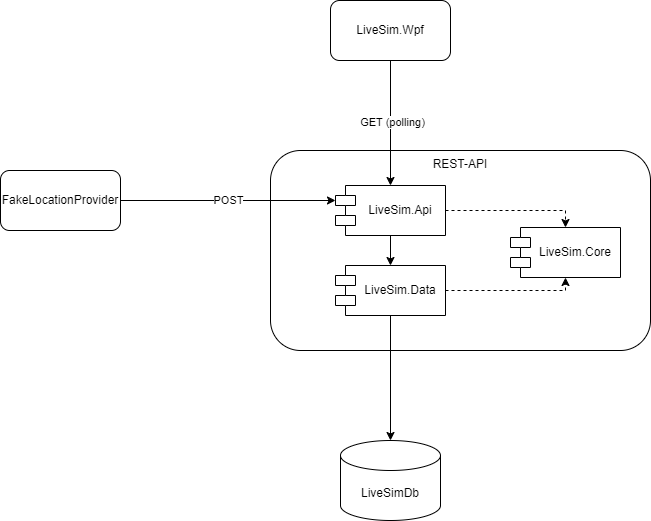

The diagram above was exported from draw.io. Its source (the exported page's mxGraphModel, read from the mxfile embedded in the PNG):
<mxGraphModel dx="2954" dy="1204" grid="1" gridSize="10" guides="1" tooltips="1" connect="1" arrows="1" fold="1" page="1" pageScale="1" pageWidth="1654" pageHeight="1169" math="0" shadow="0">
  <root>
    <mxCell id="0" />
    <mxCell id="1" parent="0" />
    <mxCell id="DQUvHTPyKi_NLOAsoHAg-1" value="REST-API" style="rounded=1;whiteSpace=wrap;html=1;verticalAlign=top;" vertex="1" parent="1">
      <mxGeometry x="620" y="470" width="380" height="200" as="geometry" />
    </mxCell>
    <mxCell id="NfTT7p1alg2ybYDbAV9B-3" value="LiveSim.Wpf" style="rounded=1;whiteSpace=wrap;html=1;" parent="1" vertex="1">
      <mxGeometry x="680" y="320" width="120" height="60" as="geometry" />
    </mxCell>
    <mxCell id="NfTT7p1alg2ybYDbAV9B-4" value="" style="endArrow=classic;html=1;rounded=0;exitX=0.5;exitY=1;exitDx=0;exitDy=0;entryX=0.5;entryY=0;entryDx=0;entryDy=0;" parent="1" source="NfTT7p1alg2ybYDbAV9B-3" target="DQUvHTPyKi_NLOAsoHAg-2" edge="1">
      <mxGeometry width="50" height="50" relative="1" as="geometry">
        <mxPoint x="800" y="450" as="sourcePoint" />
        <mxPoint x="740" y="500" as="targetPoint" />
      </mxGeometry>
    </mxCell>
    <mxCell id="NfTT7p1alg2ybYDbAV9B-5" value="GET (polling)" style="edgeLabel;html=1;align=center;verticalAlign=middle;resizable=0;points=[];" parent="NfTT7p1alg2ybYDbAV9B-4" vertex="1" connectable="0">
      <mxGeometry x="-0.0167" y="1" relative="1" as="geometry">
        <mxPoint as="offset" />
      </mxGeometry>
    </mxCell>
    <mxCell id="NfTT7p1alg2ybYDbAV9B-7" style="edgeStyle=orthogonalEdgeStyle;rounded=0;orthogonalLoop=1;jettySize=auto;html=1;exitX=0.5;exitY=1;exitDx=0;exitDy=0;" parent="1" edge="1">
      <mxGeometry relative="1" as="geometry">
        <mxPoint x="740" y="560" as="sourcePoint" />
        <mxPoint x="740" y="560" as="targetPoint" />
      </mxGeometry>
    </mxCell>
    <mxCell id="NfTT7p1alg2ybYDbAV9B-11" value="" style="endArrow=classic;html=1;rounded=0;exitX=1;exitY=0.5;exitDx=0;exitDy=0;entryX=0.5;entryY=0;entryDx=0;entryDy=0;edgeStyle=orthogonalEdgeStyle;dashed=1;" parent="1" source="DQUvHTPyKi_NLOAsoHAg-2" target="DQUvHTPyKi_NLOAsoHAg-3" edge="1">
      <mxGeometry width="50" height="50" relative="1" as="geometry">
        <mxPoint x="800" y="530" as="sourcePoint" />
        <mxPoint x="850" y="565" as="targetPoint" />
      </mxGeometry>
    </mxCell>
    <mxCell id="NfTT7p1alg2ybYDbAV9B-12" value="" style="endArrow=classic;html=1;rounded=0;exitX=1;exitY=0.5;exitDx=0;exitDy=0;entryX=0.5;entryY=1;entryDx=0;entryDy=0;edgeStyle=orthogonalEdgeStyle;dashed=1;" parent="1" source="DQUvHTPyKi_NLOAsoHAg-4" target="DQUvHTPyKi_NLOAsoHAg-3" edge="1">
      <mxGeometry width="50" height="50" relative="1" as="geometry">
        <mxPoint x="800" y="615" as="sourcePoint" />
        <mxPoint x="850" y="595" as="targetPoint" />
      </mxGeometry>
    </mxCell>
    <mxCell id="NfTT7p1alg2ybYDbAV9B-13" value="LiveSimDb" style="shape=cylinder3;whiteSpace=wrap;html=1;boundedLbl=1;backgroundOutline=1;size=15;" parent="1" vertex="1">
      <mxGeometry x="690" y="760" width="100" height="80" as="geometry" />
    </mxCell>
    <mxCell id="NfTT7p1alg2ybYDbAV9B-14" value="" style="endArrow=classic;html=1;rounded=0;exitX=0.5;exitY=1;exitDx=0;exitDy=0;entryX=0.5;entryY=0;entryDx=0;entryDy=0;entryPerimeter=0;" parent="1" source="DQUvHTPyKi_NLOAsoHAg-4" target="NfTT7p1alg2ybYDbAV9B-13" edge="1">
      <mxGeometry width="50" height="50" relative="1" as="geometry">
        <mxPoint x="740" y="645" as="sourcePoint" />
        <mxPoint x="850" y="500" as="targetPoint" />
      </mxGeometry>
    </mxCell>
    <mxCell id="NfTT7p1alg2ybYDbAV9B-16" value="FakeLocationProvider" style="rounded=1;whiteSpace=wrap;html=1;" parent="1" vertex="1">
      <mxGeometry x="350" y="490" width="120" height="60" as="geometry" />
    </mxCell>
    <mxCell id="NfTT7p1alg2ybYDbAV9B-17" value="POST" style="endArrow=classic;html=1;rounded=0;exitX=1;exitY=0.5;exitDx=0;exitDy=0;entryX=0;entryY=0;entryDx=0;entryDy=15;entryPerimeter=0;" parent="1" source="NfTT7p1alg2ybYDbAV9B-16" target="DQUvHTPyKi_NLOAsoHAg-2" edge="1">
      <mxGeometry width="50" height="50" relative="1" as="geometry">
        <mxPoint x="810" y="540" as="sourcePoint" />
        <mxPoint x="680" y="530" as="targetPoint" />
      </mxGeometry>
    </mxCell>
    <mxCell id="XGBu7HPpoUE8fCtAtus9-1" value="" style="endArrow=classic;html=1;rounded=0;exitX=0.5;exitY=1;exitDx=0;exitDy=0;" parent="1" source="DQUvHTPyKi_NLOAsoHAg-2" edge="1">
      <mxGeometry width="50" height="50" relative="1" as="geometry">
        <mxPoint x="740" y="560" as="sourcePoint" />
        <mxPoint x="740" y="585" as="targetPoint" />
      </mxGeometry>
    </mxCell>
    <mxCell id="DQUvHTPyKi_NLOAsoHAg-2" value="LiveSim.Api" style="shape=module;align=left;spacingLeft=20;align=center;verticalAlign=middle;whiteSpace=wrap;html=1;" vertex="1" parent="1">
      <mxGeometry x="685" y="505" width="110" height="50" as="geometry" />
    </mxCell>
    <mxCell id="DQUvHTPyKi_NLOAsoHAg-3" value="LiveSim.Core" style="shape=module;align=left;spacingLeft=20;align=center;verticalAlign=middle;whiteSpace=wrap;html=1;" vertex="1" parent="1">
      <mxGeometry x="860" y="547" width="110" height="50" as="geometry" />
    </mxCell>
    <mxCell id="DQUvHTPyKi_NLOAsoHAg-4" value="LiveSim.Data" style="shape=module;align=left;spacingLeft=20;align=center;verticalAlign=middle;whiteSpace=wrap;html=1;" vertex="1" parent="1">
      <mxGeometry x="685" y="585" width="110" height="50" as="geometry" />
    </mxCell>
  </root>
</mxGraphModel>